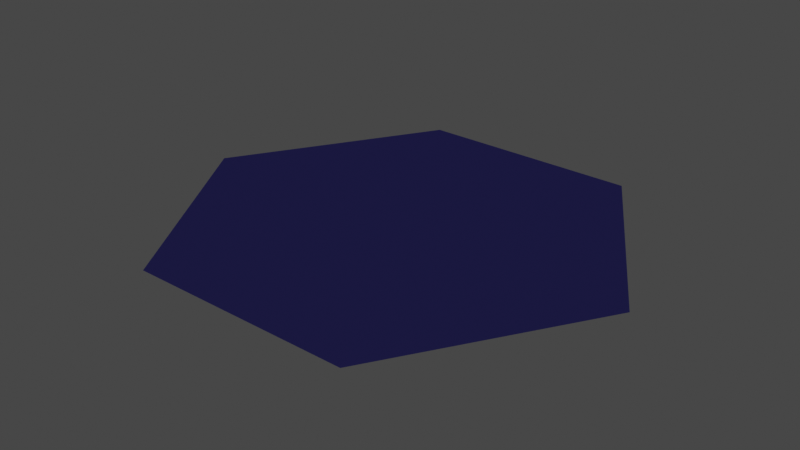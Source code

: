# Source: ImportCristalSuelo.blend  (saved by Blender 2.93.21; exported with 4.5.12 LTS)
import bpy
from mathutils import Matrix  # noqa: F401  (used for matrix-valued properties, if any)

bpy.ops.wm.read_factory_settings(use_empty=True)
scene = bpy.context.scene
scene.name = 'Scene'

# ---- collections
col_collection = bpy.data.collections.new('Collection'); scene.collection.children.link(col_collection)

# ---- materials (node trees are filled in below, after node groups)
mat_material_003 = bpy.data.materials.new('Material.003')
mat_material_003.alpha_threshold = 0.2205
mat_material_005 = bpy.data.materials.new('Material.005')
mat_material_005.use_transparent_shadow = False

# ---- material node trees
mat_material_003.use_nodes = True; mat_material_003.node_tree.nodes.clear()
_N = mat_material_003.node_tree.nodes; _L = mat_material_003.node_tree.links
n0 = _N.new('ShaderNodeOutputMaterial'); n0.name = 'Material Output'; n0.location = (300, 300)
n1 = _N.new('ShaderNodeBsdfGlass'); n1.name = 'Glass BSDF'; n1.location = (10, 300)
n1.distribution = 'BECKMANN'
n1.inputs[0].default_value = (0.1899, 0.1733, 0.8, 1.0)
n1.inputs[1].default_value = 0.1285
n1.inputs[2].default_value = 1.45
_L.new(n1.outputs[0], n0.inputs[0])
n0.is_active_output = True
mat_material_005.use_nodes = True; mat_material_005.node_tree.nodes.clear()
_N = mat_material_005.node_tree.nodes; _L = mat_material_005.node_tree.links
n0 = _N.new('ShaderNodeOutputMaterial'); n0.name = 'Material Output'; n0.location = (300, 300)
n1 = _N.new('ShaderNodeEeveeSpecular'); n1.name = 'Specular'; n1.location = (10, 300)
n1.inputs[0].default_value = (0.8, 0.3014, 0.3744, 1.0)
n1.inputs[2].default_value = 0.4587
n1.inputs[3].default_value = (0.5172, 0.101, 0.05611, 1.0)
n1.inputs[4].default_value = 7.0
_L.new(n1.outputs[0], n0.inputs[0])
n0.is_active_output = True

# ---- world
world_world = bpy.data.worlds.new('World'); scene.world = world_world
world_world.use_nodes = True; world_world.node_tree.nodes.clear()
_N = world_world.node_tree.nodes; _L = world_world.node_tree.links
n0 = _N.new('ShaderNodeOutputWorld'); n0.name = 'World Output'; n0.location = (300, 300)
n1 = _N.new('ShaderNodeBackground'); n1.name = 'Background'; n1.location = (10, 300)
n1.inputs[0].default_value = (0.05172, 0.05172, 0.05172, 1.0)
_L.new(n1.outputs[0], n0.inputs[0])
n0.is_active_output = True
world_world.color = (0.05088, 0.05088, 0.05088)
world_world.use_sun_shadow = False
world_world.sun_shadow_jitter_overblur = 0.0

# ---- meshes
me_plane = bpy.data.meshes.new('Plane')
me_plane.from_pydata([(-0.3382, -0.6094, 0.0), (0.3382, -0.6094, 0.0), (-0.3382, 0.6094, 0.0), (0.3382, 0.6094, 0.0), (-0.7079, 0.0, 0.0), (0.7079, 0.0, 0.0)], [], [(4, 5, 3, 2), (0, 1, 5, 4)])
_uv = me_plane.uv_layers.new(name='UVMap')
_uv.uv.foreach_set('vector', [0.0, 0.5, 1.0, 0.5, 1.0, 1.0, 0.0, 1.0, 0.0, 0.0, 1.0, 0.0, 1.0, 0.5, 0.0, 0.5])
me_plane.materials.append(mat_material_003)
me_plane.materials.append(mat_material_005)
me_plane.use_remesh_fix_poles = True
me_plane.use_remesh_preserve_attributes = False
me_plane.update()

# ---- objects
ob_plane = bpy.data.objects.new('Plane', me_plane)

# ---- transforms, parenting, visibility, modifiers, constraints
ob_plane.location = (0.0, 0.0, -6.128)
ob_plane.scale = (15.4, 15.4, 15.4)

# ---- collection membership
col_collection.objects.link(ob_plane)

# ---- scene / render settings (as saved in the file)
scene.frame_start = 0; scene.frame_end = 140; scene.frame_set(66)
scene.render.engine = 'BLENDER_EEVEE_NEXT'
scene.cycles.use_denoising = False
scene.cycles.samples = 128
scene.cycles.sampling_pattern = 'TABULATED_SOBOL'
scene.cycles.use_adaptive_sampling = False
scene.cycles.use_light_tree = False
scene.view_settings.view_transform = 'Filmic'
bpy.context.view_layer.update()

# ---- added for rendering (the .blend has no active camera and no usable light): camera, sun
cam_auto = bpy.data.cameras.new('AutoCamera')
cam_auto.lens = 50.0
cam_auto.sensor_width = 36.0
cam_auto.clip_end = 1000.0
ob_auto_camera = bpy.data.objects.new('AutoCamera', cam_auto)
scene.collection.objects.link(ob_auto_camera)
ob_auto_camera.location = (26.6235, -31.9482, 15.1704)
ob_auto_camera.rotation_euler = (1.09748, -7.21219e-08, 0.694738)
scene.camera = ob_auto_camera
light_auto_sun = bpy.data.lights.new('AutoSun', 'SUN')
light_auto_sun.energy = 3.0
light_auto_sun.angle = 0.0523599
ob_auto_sun = bpy.data.objects.new('AutoSun', light_auto_sun)
scene.collection.objects.link(ob_auto_sun)
ob_auto_sun.rotation_euler = (0.872665, 0.174533, 0.523599)
bpy.context.view_layer.update()
